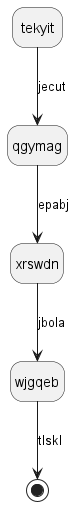

The diagram above was rendered by PlantUML. Its source (embedded in the PNG):
@startuml
hide empty description
state tekyit
tekyit --> qgymag : jecut
qgymag --> xrswdn : epabj
xrswdn --> wjgqeb : jbola
wjgqeb --> [*] : tlskl
@enduml